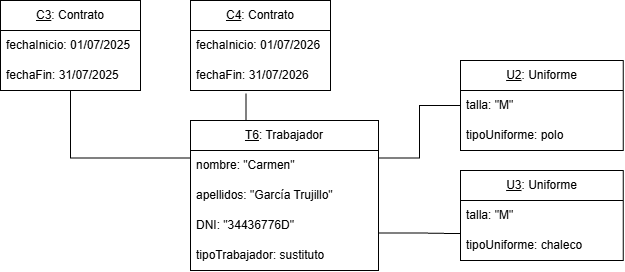

The diagram above was exported from draw.io. Its source (the exported page's mxGraphModel, read from the mxfile embedded in the PNG):
<mxGraphModel dx="824" dy="450" grid="1" gridSize="10" guides="1" tooltips="1" connect="1" arrows="1" fold="1" page="1" pageScale="1" pageWidth="827" pageHeight="1169" math="0" shadow="0">
  <root>
    <mxCell id="0" />
    <mxCell id="1" parent="0" />
    <mxCell id="Pex4krzVSBpPDwR0EOOM-18" edge="1" parent="1" source="Pex4krzVSBpPDwR0EOOM-1" style="edgeStyle=orthogonalEdgeStyle;rounded=0;orthogonalLoop=1;jettySize=auto;html=1;exitX=1;exitY=0.25;exitDx=0;exitDy=0;entryX=0;entryY=0.5;entryDx=0;entryDy=0;defaultLabelBackgroundColor=page;endArrow=none;endFill=0;" target="Pex4krzVSBpPDwR0EOOM-12">
      <mxGeometry relative="1" x="-0.0037" as="geometry" />
    </mxCell>
    <mxCell id="Pex4krzVSBpPDwR0EOOM-1" parent="1" style="swimlane;fontStyle=0;childLayout=stackLayout;horizontal=1;startSize=30;horizontalStack=0;resizeParent=1;resizeParentMax=0;resizeLast=0;collapsible=1;marginBottom=0;whiteSpace=wrap;html=1;" value="&lt;u&gt;T6&lt;/u&gt;: Trabajador" vertex="1">
      <mxGeometry height="150" width="188" x="250" y="160" as="geometry" />
    </mxCell>
    <mxCell id="Pex4krzVSBpPDwR0EOOM-2" parent="Pex4krzVSBpPDwR0EOOM-1" style="text;strokeColor=none;fillColor=none;align=left;verticalAlign=middle;spacingLeft=4;spacingRight=4;overflow=hidden;points=[[0,0.5],[1,0.5]];portConstraint=eastwest;rotatable=0;whiteSpace=wrap;html=1;" value="nombre: &quot;Carmen&quot;" vertex="1">
      <mxGeometry height="30" width="188" y="30" as="geometry" />
    </mxCell>
    <mxCell id="Pex4krzVSBpPDwR0EOOM-3" parent="Pex4krzVSBpPDwR0EOOM-1" style="text;strokeColor=none;fillColor=none;align=left;verticalAlign=middle;spacingLeft=4;spacingRight=4;overflow=hidden;points=[[0,0.5],[1,0.5]];portConstraint=eastwest;rotatable=0;whiteSpace=wrap;html=1;" value="apellidos: &quot;García Trujillo&quot;" vertex="1">
      <mxGeometry height="30" width="188" y="60" as="geometry" />
    </mxCell>
    <mxCell id="Pex4krzVSBpPDwR0EOOM-4" parent="Pex4krzVSBpPDwR0EOOM-1" style="text;strokeColor=none;fillColor=none;align=left;verticalAlign=middle;spacingLeft=4;spacingRight=4;overflow=hidden;points=[[0,0.5],[1,0.5]];portConstraint=eastwest;rotatable=0;whiteSpace=wrap;html=1;" value="DNI: &quot;34436776D&quot;" vertex="1">
      <mxGeometry height="30" width="188" y="90" as="geometry" />
    </mxCell>
    <mxCell id="Pex4krzVSBpPDwR0EOOM-5" parent="Pex4krzVSBpPDwR0EOOM-1" style="text;strokeColor=none;fillColor=none;align=left;verticalAlign=middle;spacingLeft=4;spacingRight=4;overflow=hidden;points=[[0,0.5],[1,0.5]];portConstraint=eastwest;rotatable=0;whiteSpace=wrap;html=1;" value="tipoTrabajador: sustituto" vertex="1">
      <mxGeometry height="30" width="188" y="120" as="geometry" />
    </mxCell>
    <mxCell id="Pex4krzVSBpPDwR0EOOM-8" parent="1" style="swimlane;fontStyle=0;childLayout=stackLayout;horizontal=1;startSize=30;horizontalStack=0;resizeParent=1;resizeParentMax=0;resizeLast=0;collapsible=1;marginBottom=0;whiteSpace=wrap;html=1;fontSize=10;" value="&lt;font style=&quot;font-size: 12px;&quot;&gt;&lt;u&gt;C4&lt;/u&gt;: Contrato&lt;/font&gt;" vertex="1">
      <mxGeometry height="90" width="140" x="250" y="40" as="geometry" />
    </mxCell>
    <mxCell id="Pex4krzVSBpPDwR0EOOM-9" parent="Pex4krzVSBpPDwR0EOOM-8" style="text;strokeColor=none;fillColor=none;align=left;verticalAlign=middle;spacingLeft=4;spacingRight=4;overflow=hidden;points=[[0,0.5],[1,0.5]];portConstraint=eastwest;rotatable=0;whiteSpace=wrap;html=1;fontSize=10;" value="&lt;font style=&quot;font-size: 12px;&quot;&gt;fechaInicio: 01/07/2026&lt;/font&gt;" vertex="1">
      <mxGeometry height="30" width="140" y="30" as="geometry" />
    </mxCell>
    <mxCell id="Pex4krzVSBpPDwR0EOOM-10" parent="Pex4krzVSBpPDwR0EOOM-8" style="text;strokeColor=none;fillColor=none;align=left;verticalAlign=middle;spacingLeft=4;spacingRight=4;overflow=hidden;points=[[0,0.5],[1,0.5]];portConstraint=eastwest;rotatable=0;whiteSpace=wrap;html=1;fontSize=10;" value="&lt;font style=&quot;font-size: 12px;&quot;&gt;fechaFin: 31/07/2026&lt;/font&gt;" vertex="1">
      <mxGeometry height="30" width="140" y="60" as="geometry" />
    </mxCell>
    <mxCell id="Pex4krzVSBpPDwR0EOOM-11" edge="1" parent="1" source="Pex4krzVSBpPDwR0EOOM-1" style="edgeStyle=orthogonalEdgeStyle;rounded=0;orthogonalLoop=1;jettySize=auto;html=1;exitX=0.25;exitY=0;exitDx=0;exitDy=0;entryX=0.397;entryY=1.096;entryDx=0;entryDy=0;entryPerimeter=0;defaultLabelBackgroundColor=page;endArrow=none;endFill=0;" target="Pex4krzVSBpPDwR0EOOM-10">
      <mxGeometry relative="1" x="0.0057" as="geometry" />
    </mxCell>
    <mxCell id="Pex4krzVSBpPDwR0EOOM-12" parent="1" style="swimlane;fontStyle=0;childLayout=stackLayout;horizontal=1;startSize=30;horizontalStack=0;resizeParent=1;resizeParentMax=0;resizeLast=0;collapsible=1;marginBottom=0;whiteSpace=wrap;html=1;fontSize=10;" value="&lt;font style=&quot;font-size: 12px;&quot;&gt;&lt;u&gt;U2&lt;/u&gt;: Uniforme&lt;/font&gt;" vertex="1">
      <mxGeometry height="90" width="162.63" x="520" y="100" as="geometry" />
    </mxCell>
    <mxCell id="Pex4krzVSBpPDwR0EOOM-13" parent="Pex4krzVSBpPDwR0EOOM-12" style="text;strokeColor=none;fillColor=none;align=left;verticalAlign=middle;spacingLeft=4;spacingRight=4;overflow=hidden;points=[[0,0.5],[1,0.5]];portConstraint=eastwest;rotatable=0;whiteSpace=wrap;html=1;fontSize=10;" value="&lt;font style=&quot;font-size: 12px;&quot;&gt;talla: &quot;M&quot;&lt;/font&gt;" vertex="1">
      <mxGeometry height="30" width="162.63" y="30" as="geometry" />
    </mxCell>
    <mxCell id="Pex4krzVSBpPDwR0EOOM-14" parent="Pex4krzVSBpPDwR0EOOM-12" style="text;strokeColor=none;fillColor=none;align=left;verticalAlign=middle;spacingLeft=4;spacingRight=4;overflow=hidden;points=[[0,0.5],[1,0.5]];portConstraint=eastwest;rotatable=0;whiteSpace=wrap;html=1;fontSize=10;" value="&lt;font style=&quot;font-size: 12px;&quot;&gt;tipoUniforme: polo&amp;nbsp;&lt;/font&gt;" vertex="1">
      <mxGeometry height="30" width="162.63" y="60" as="geometry" />
    </mxCell>
    <mxCell id="Pex4krzVSBpPDwR0EOOM-15" parent="1" style="swimlane;fontStyle=0;childLayout=stackLayout;horizontal=1;startSize=30;horizontalStack=0;resizeParent=1;resizeParentMax=0;resizeLast=0;collapsible=1;marginBottom=0;whiteSpace=wrap;html=1;fontSize=10;" value="&lt;font style=&quot;font-size: 12px;&quot;&gt;&lt;u&gt;U3&lt;/u&gt;: Uniforme&lt;/font&gt;" vertex="1">
      <mxGeometry height="90" width="162.63" x="520" y="210" as="geometry" />
    </mxCell>
    <mxCell id="Pex4krzVSBpPDwR0EOOM-16" parent="Pex4krzVSBpPDwR0EOOM-15" style="text;strokeColor=none;fillColor=none;align=left;verticalAlign=middle;spacingLeft=4;spacingRight=4;overflow=hidden;points=[[0,0.5],[1,0.5]];portConstraint=eastwest;rotatable=0;whiteSpace=wrap;html=1;fontSize=10;" value="&lt;font style=&quot;font-size: 12px;&quot;&gt;talla: &quot;M&quot;&lt;/font&gt;" vertex="1">
      <mxGeometry height="30" width="162.63" y="30" as="geometry" />
    </mxCell>
    <mxCell id="Pex4krzVSBpPDwR0EOOM-17" parent="Pex4krzVSBpPDwR0EOOM-15" style="text;strokeColor=none;fillColor=none;align=left;verticalAlign=middle;spacingLeft=4;spacingRight=4;overflow=hidden;points=[[0,0.5],[1,0.5]];portConstraint=eastwest;rotatable=0;whiteSpace=wrap;html=1;fontSize=10;" value="&lt;font style=&quot;font-size: 12px;&quot;&gt;tipoUniforme: chaleco&amp;nbsp;&lt;/font&gt;" vertex="1">
      <mxGeometry height="30" width="162.63" y="60" as="geometry" />
    </mxCell>
    <mxCell id="Pex4krzVSBpPDwR0EOOM-19" edge="1" parent="1" source="Pex4krzVSBpPDwR0EOOM-1" style="edgeStyle=orthogonalEdgeStyle;rounded=0;orthogonalLoop=1;jettySize=auto;html=1;exitX=1;exitY=0.75;exitDx=0;exitDy=0;entryX=0.002;entryY=0.104;entryDx=0;entryDy=0;entryPerimeter=0;defaultLabelBackgroundColor=page;endArrow=none;endFill=0;" target="Pex4krzVSBpPDwR0EOOM-17">
      <mxGeometry relative="1" x="-0.0112" as="geometry" />
    </mxCell>
    <mxCell id="C3-contrato" parent="1" style="swimlane;fontStyle=0;childLayout=stackLayout;horizontal=1;startSize=30;horizontalStack=0;resizeParent=1;resizeParentMax=0;resizeLast=0;collapsible=1;marginBottom=0;whiteSpace=wrap;html=1;fontSize=10;" value="&lt;font style=&quot;font-size: 12px;&quot;&gt;&lt;u&gt;C3&lt;/u&gt;: Contrato&lt;/font&gt;" vertex="1">
      <mxGeometry height="90" width="140" x="60" y="40" as="geometry" />
    </mxCell>
    <mxCell id="C3-ini" parent="C3-contrato" style="text;strokeColor=none;fillColor=none;align=left;verticalAlign=middle;spacingLeft=4;spacingRight=4;overflow=hidden;points=[[0,0.5],[1,0.5]];portConstraint=eastwest;rotatable=0;whiteSpace=wrap;html=1;fontSize=10;" value="&lt;font style=&quot;font-size: 12px;&quot;&gt;fechaInicio: 01/07/2025&lt;/font&gt;" vertex="1">
      <mxGeometry height="30" width="140" y="30" as="geometry" />
    </mxCell>
    <mxCell id="C3-fin" parent="C3-contrato" style="text;strokeColor=none;fillColor=none;align=left;verticalAlign=middle;spacingLeft=4;spacingRight=4;overflow=hidden;points=[[0,0.5],[1,0.5]];portConstraint=eastwest;rotatable=0;whiteSpace=wrap;html=1;fontSize=10;" value="&lt;font style=&quot;font-size: 12px;&quot;&gt;fechaFin: 31/07/2025&lt;/font&gt;" vertex="1">
      <mxGeometry height="30" width="140" y="60" as="geometry" />
    </mxCell>
    <mxCell id="C3-edge" edge="1" parent="1" source="Pex4krzVSBpPDwR0EOOM-1" style="edgeStyle=orthogonalEdgeStyle;rounded=0;orthogonalLoop=1;jettySize=auto;html=1;exitX=0;exitY=0.25;exitDx=0;exitDy=0;entryX=0.5;entryY=1;entryDx=0;entryDy=0;defaultLabelBackgroundColor=page;endArrow=none;endFill=0;" target="C3-contrato">
      <mxGeometry relative="1" as="geometry" />
    </mxCell>
  </root>
</mxGraphModel>